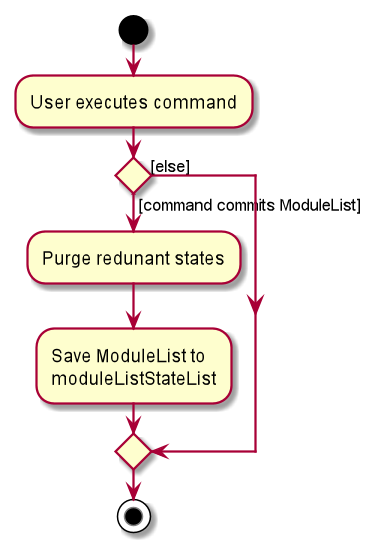

The diagram above was rendered by PlantUML. Its source (embedded in the PNG):
@startuml
start
:User executes command;


if () then ([command commits ModuleList])
    :Purge redunant states;
    :Save ModuleList to
    moduleListStateList;
else ([else])
endif
stop
@enduml